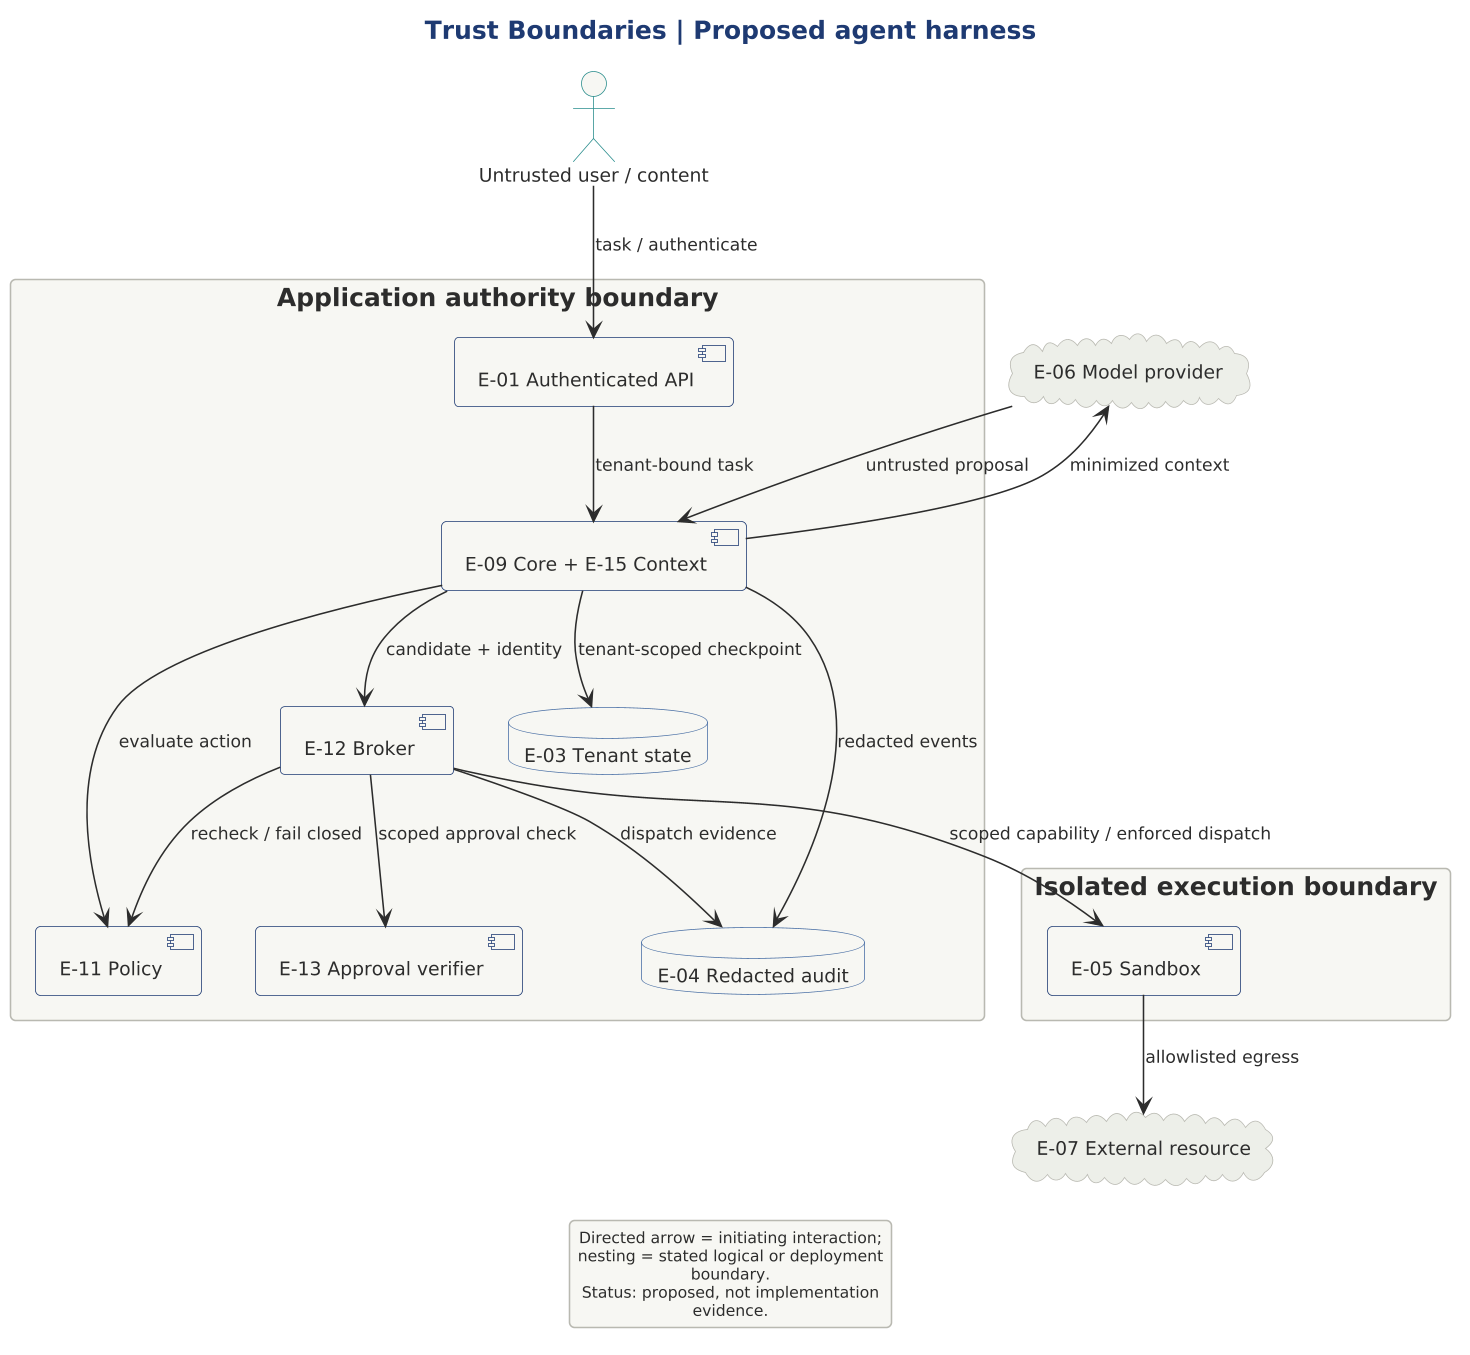

The diagram above was rendered by PlantUML. Its source (embedded in the PNG):
@startuml

scale 1.5625



!include ../../../../../tooling/styles/plantuml/structural/component-diagram-style.iuml
title Trust Boundaries | Proposed agent harness
actor "Untrusted user / content" as U
rectangle "Application authority boundary" {
 [E-01 Authenticated API] as API
 [E-09 Core + E-15 Context] as O
 [E-11 Policy] as P
 [E-13 Approval verifier] as A
 [E-12 Broker] as B
 database "E-03 Tenant state" as S
 database "E-04 Redacted audit" as L
}
rectangle "Isolated execution boundary" {
 [E-05 Sandbox] as X
}
cloud "E-06 Model provider" as M
cloud "E-07 External resource" as T
U --> API : task / authenticate
API --> O : tenant-bound task
O --> M : minimized context
M --> O : untrusted proposal
O --> P : evaluate action
O --> B : candidate + identity
B --> P : recheck / fail closed
B --> A : scoped approval check
B --> X : scoped capability / enforced dispatch
X --> T : allowlisted egress
O --> S : tenant-scoped checkpoint
O --> L : redacted events
B --> L : dispatch evidence
legend bottom
Directed arrow = initiating interaction; nesting = stated logical or deployment boundary.
Status: proposed, not implementation evidence.
endlegend
@enduml